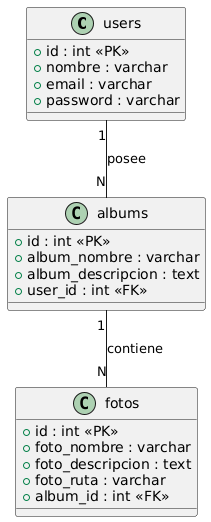

The diagram above was rendered by PlantUML. Its source (embedded in the PNG):
@startuml
class users {
    +id : int <<PK>>
    +nombre : varchar
    +email : varchar
    +password : varchar
}

class albums {
    +id : int <<PK>>
    +album_nombre : varchar
    +album_descripcion : text
    +user_id : int <<FK>>
}

class fotos {
    +id : int <<PK>>
    +foto_nombre : varchar
    +foto_descripcion : text
    +foto_ruta : varchar
    +album_id : int <<FK>>
}

users "1" -- "N" albums : posee
albums "1" -- "N" fotos : contiene
@enduml